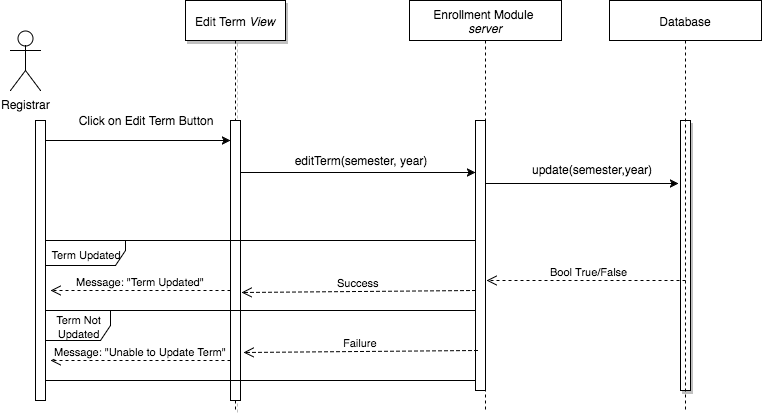

The diagram above was exported from draw.io. Its source (the exported page's mxGraphModel, read from the mxfile embedded in the PNG):
<mxGraphModel dx="1670" dy="898" grid="1" gridSize="10" guides="1" tooltips="1" connect="1" arrows="1" fold="1" page="0" pageScale="1.5" pageWidth="826" pageHeight="1169" background="#ffffff" math="0" shadow="0">
  <root>
    <mxCell id="0" style=";html=1;" />
    <mxCell id="1" style=";html=1;" parent="0" />
    <mxCell id="113" value="Enrollment Module&amp;nbsp;&lt;div&gt;&lt;i&gt;server&lt;/i&gt;&lt;/div&gt;" style="shape=umlLifeline;perimeter=lifelinePerimeter;whiteSpace=wrap;html=1;container=1;collapsible=0;recursiveResize=0;outlineConnect=0;" parent="1" vertex="1">
      <mxGeometry x="469" y="10" width="152" height="410" as="geometry" />
    </mxCell>
    <mxCell id="106" value="Edit Term &lt;i&gt;View&lt;/i&gt;" style="shape=umlLifeline;perimeter=lifelinePerimeter;whiteSpace=wrap;html=1;container=1;collapsible=0;recursiveResize=0;outlineConnect=0;shadow=1;" parent="1" vertex="1">
      <mxGeometry x="245" y="10" width="100" height="410" as="geometry" />
    </mxCell>
    <mxCell id="89" value="Registrar" style="shape=umlActor;verticalLabelPosition=bottom;labelBackgroundColor=#ffffff;verticalAlign=top;html=1;" parent="1" vertex="1">
      <mxGeometry x="70" y="40" width="30" height="60" as="geometry" />
    </mxCell>
    <mxCell id="96" value="" style="edgeStyle=none;rounded=0;html=1;jettySize=auto;orthogonalLoop=1;" parent="1" source="93" target="95" edge="1">
      <mxGeometry relative="1" as="geometry">
        <Array as="points">
          <mxPoint x="150" y="150" />
        </Array>
      </mxGeometry>
    </mxCell>
    <mxCell id="93" value="" style="html=1;points=[];perimeter=orthogonalPerimeter;" parent="1" vertex="1">
      <mxGeometry x="95" y="130" width="10" height="280" as="geometry" />
    </mxCell>
    <mxCell id="100" style="edgeStyle=none;rounded=0;html=1;entryX=0;entryY=0.193;entryPerimeter=0;jettySize=auto;orthogonalLoop=1;" parent="1" source="95" target="99" edge="1">
      <mxGeometry relative="1" as="geometry" />
    </mxCell>
    <mxCell id="95" value="" style="html=1;points=[];perimeter=orthogonalPerimeter;" parent="1" vertex="1">
      <mxGeometry x="290" y="130" width="10" height="280" as="geometry" />
    </mxCell>
    <mxCell id="97" value="Click on Edit Term Button" style="text;html=1;strokeColor=none;fillColor=none;align=center;verticalAlign=middle;whiteSpace=wrap;" parent="1" vertex="1">
      <mxGeometry x="130" y="120" width="150" height="20" as="geometry" />
    </mxCell>
    <mxCell id="108" style="edgeStyle=none;rounded=0;html=1;entryX=-0.2;entryY=0.233;entryPerimeter=0;jettySize=auto;orthogonalLoop=1;" parent="1" source="99" target="107" edge="1">
      <mxGeometry relative="1" as="geometry" />
    </mxCell>
    <mxCell id="99" value="" style="html=1;points=[];perimeter=orthogonalPerimeter;" parent="1" vertex="1">
      <mxGeometry x="535" y="130" width="10" height="270" as="geometry" />
    </mxCell>
    <mxCell id="101" value="editTerm(semester, year)" style="text;html=1;strokeColor=none;fillColor=none;align=center;verticalAlign=middle;whiteSpace=wrap;" parent="1" vertex="1">
      <mxGeometry x="320" y="160" width="200" height="20" as="geometry" />
    </mxCell>
    <mxCell id="107" value="" style="html=1;points=[];perimeter=orthogonalPerimeter;shadow=1;" parent="1" vertex="1">
      <mxGeometry x="740" y="130" width="10" height="270" as="geometry" />
    </mxCell>
    <mxCell id="114" value="Database" style="shape=umlLifeline;perimeter=lifelinePerimeter;whiteSpace=wrap;html=1;container=1;collapsible=0;recursiveResize=0;outlineConnect=0;" parent="1" vertex="1">
      <mxGeometry x="669" y="10" width="152" height="410" as="geometry" />
    </mxCell>
    <mxCell id="115" value="update(semester,year)" style="text;html=1;resizable=0;points=[];autosize=1;align=left;verticalAlign=top;spacingTop=-4;" parent="1" vertex="1">
      <mxGeometry x="590" y="170" width="140" height="20" as="geometry" />
    </mxCell>
    <mxCell id="116" value="Bool True/False" style="html=1;verticalAlign=bottom;endArrow=open;dashed=1;endSize=8;entryX=1.1;entryY=0.593;entryPerimeter=0;" parent="1" target="99" edge="1">
      <mxGeometry as="geometry">
        <mxPoint x="745" y="290" as="sourcePoint" />
        <mxPoint x="550" y="290" as="targetPoint" />
        <mxPoint x="3" as="offset" />
      </mxGeometry>
    </mxCell>
    <mxCell id="118" value="&lt;font style=&quot;font-size: 11px&quot;&gt;Term Updated&lt;/font&gt;" style="shape=umlFrame;whiteSpace=wrap;html=1;width=80;height=25;" parent="1" vertex="1">
      <mxGeometry x="105" y="250" width="430" height="70" as="geometry" />
    </mxCell>
    <mxCell id="119" value="&lt;font style=&quot;font-size: 11px&quot;&gt;Term Not Updated&lt;/font&gt;" style="shape=umlFrame;whiteSpace=wrap;html=1;width=65;height=30;" parent="1" vertex="1">
      <mxGeometry x="105" y="320" width="430" height="70" as="geometry" />
    </mxCell>
    <mxCell id="124" value="Message: &quot;Term Updated&quot;" style="html=1;verticalAlign=bottom;endArrow=open;dashed=1;endSize=8;" parent="1" edge="1">
      <mxGeometry x="90" y="300" as="geometry">
        <mxPoint x="290" y="300" as="sourcePoint" />
        <mxPoint x="110" y="300" as="targetPoint" />
        <mxPoint as="offset" />
      </mxGeometry>
    </mxCell>
    <mxCell id="125" value="Message: &quot;Unable to Update Term&quot;" style="html=1;verticalAlign=bottom;endArrow=open;dashed=1;endSize=8;" parent="1" edge="1">
      <mxGeometry x="90" y="370" as="geometry">
        <mxPoint x="290" y="370" as="sourcePoint" />
        <mxPoint x="110" y="370" as="targetPoint" />
        <mxPoint as="offset" />
      </mxGeometry>
    </mxCell>
    <mxCell id="126" value="Success" style="html=1;verticalAlign=bottom;endArrow=open;dashed=1;endSize=8;entryX=1.1;entryY=0.614;entryPerimeter=0;" parent="1" target="95" edge="1">
      <mxGeometry x="335" y="300" as="geometry">
        <mxPoint x="535" y="300" as="sourcePoint" />
        <mxPoint x="355" y="300" as="targetPoint" />
        <mxPoint as="offset" />
      </mxGeometry>
    </mxCell>
    <mxCell id="127" value="Failure" style="html=1;verticalAlign=bottom;endArrow=open;dashed=1;endSize=8;entryX=1.1;entryY=0.614;entryPerimeter=0;" parent="1" edge="1">
      <mxGeometry x="337" y="360" as="geometry">
        <mxPoint x="537" y="360" as="sourcePoint" />
        <mxPoint x="303" y="362" as="targetPoint" />
        <mxPoint as="offset" />
      </mxGeometry>
    </mxCell>
  </root>
</mxGraphModel>